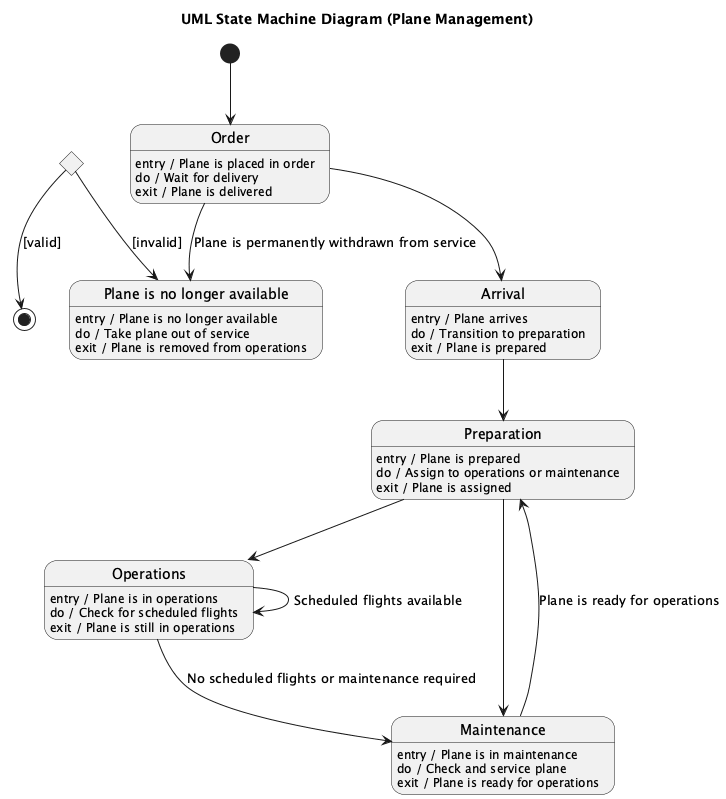

The diagram above was rendered by PlantUML. Its source (embedded in the PNG):
@startuml
title UML State Machine Diagram (Plane Management)

[*] --> Order

state Order
Order : entry / Plane is placed in order
Order : do / Wait for delivery
Order : exit / Plane is delivered

Order --> Arrival

state Arrival
Arrival : entry / Plane arrives
Arrival : do / Transition to preparation
Arrival : exit / Plane is prepared

Arrival --> Preparation

state Preparation
Preparation : entry / Plane is prepared
Preparation : do / Assign to operations or maintenance
Preparation : exit / Plane is assigned

Preparation --> Operations
Preparation --> Maintenance

state Operations
Operations : entry / Plane is in operations
Operations : do / Check for scheduled flights
Operations : exit / Plane is still in operations

Operations --> Operations : Scheduled flights available

Operations --> Maintenance : No scheduled flights or maintenance required

state Maintenance
Maintenance : entry / Plane is in maintenance
Maintenance : do / Check and service plane
Maintenance : exit / Plane is ready for operations

Maintenance --> Preparation : Plane is ready for operations

state "Plane is no longer available" as NoLongerAvailable
NoLongerAvailable : entry / Plane is no longer available
NoLongerAvailable : do / Take plane out of service
NoLongerAvailable : exit / Plane is removed from operations

Order --> NoLongerAvailable : Plane is permanently withdrawn from service

state End <<choice>>
End --> [*] : [valid]
End --> NoLongerAvailable : [invalid]

@enduml